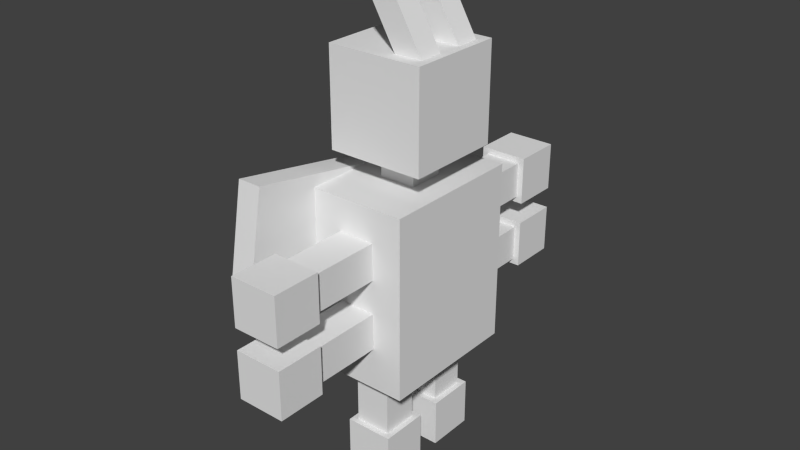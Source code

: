 # Source: Ledian.blend  (saved by Blender 2.77.0; exported with 4.5.12 LTS)
import bpy
from mathutils import Matrix  # noqa: F401  (used for matrix-valued properties, if any)

bpy.ops.wm.read_factory_settings(use_empty=True)
scene = bpy.context.scene
scene.name = 'Scene'

# ---- collections
col_collection_1 = bpy.data.collections.new('Collection 1'); scene.collection.children.link(col_collection_1)

# ---- materials (node trees are filled in below, after node groups)
mat_material = bpy.data.materials.new('Material')
mat_material.alpha_threshold = 0.0
mat_material.use_transparent_shadow = False
mat_material.roughness = 0.5
mat_material.line_color = (0.0, 0.0, 0.0, 1.0)

# ---- material node trees

# ---- world
world_world = bpy.data.worlds.new('World'); scene.world = world_world
world_world.color = (0.05088, 0.05088, 0.05088)
world_world.use_sun_shadow = False
world_world.sun_shadow_jitter_overblur = 0.0
world_world.cycles.sampling_method = 'NONE'
world_world.cycles.sample_map_resolution = 256

# ---- meshes
me_cube = bpy.data.meshes.new('Cube')
me_cube.from_pydata([(0.2, 0.3, -0.375), (0.2, -0.3, -0.375), (-0.2, -0.3, -0.375), (-0.2, 0.3, -0.375), (0.2, 0.3, 0.375), (0.2, -0.3, 0.375), (-0.2, -0.3, 0.375), (-0.2, 0.3, 0.375)], [], [(0, 1, 2, 3), (4, 7, 6, 5), (0, 4, 5, 1), (1, 5, 6, 2), (2, 6, 7, 3), (4, 0, 3, 7)])
_uv = me_cube.uv_layers.new(name='UVMap')
_uv.uv.foreach_set('vector', [0.3438, 0.2812, 0.5312, 0.2812, 0.5312, 0.4688, 0.3438, 0.4688, 0.3438, 0.2812, 0.5312, 0.2812, 0.5312, 0.4688, 0.3438, 0.4688, 0.09375, 0.6875, 0.2812, 0.6875, 0.2812, 0.875, 0.09375, 0.875, 0.4062, 0.2812, 0.5312, 0.2812, 0.5312, 0.4062, 0.4062, 0.4062, 0.375, 0.3125, 0.5, 0.3125, 0.5, 0.4375, 0.375, 0.4375, 0.375, 0.2812, 0.5, 0.2812, 0.5, 0.4062, 0.375, 0.4062])
me_cube.materials.append(mat_material)
me_cube.use_remesh_preserve_volume = False
me_cube.use_remesh_preserve_attributes = False
me_cube.use_mirror_vertex_groups = False
me_cube.update()
me_cube_017 = bpy.data.meshes.new('Cube.017')
me_cube_017.from_pydata([(-0.05, 0.03473, -0.197), (-0.05, -0.03473, 0.197), (-0.05, 0.6256, -0.09277), (-0.05, 0.5562, 0.3012), (0.05, 0.03473, -0.197), (0.05, -0.03473, 0.197), (0.05, 0.6256, -0.09277), (0.05, 0.5562, 0.3012)], [], [(1, 3, 2, 0), (3, 7, 6, 2), (7, 5, 4, 6), (5, 1, 0, 4), (0, 2, 6, 4), (5, 7, 3, 1)])
_uv = me_cube_017.uv_layers.new(name='UVMap')
_uv.uv.foreach_set('vector', [0.5, 0.0, 0.5, 0.5, 0.0, 0.5, 0.0, 0.0, 0.3438, 0.25, 0.5312, 0.25, 0.5312, 0.4375, 0.3438, 0.4375, 0.2812, 0.4375, 0.4688, 0.4375, 0.4688, 0.625, 0.2812, 0.625, 0.3438, 0.25, 0.5312, 0.25, 0.5312, 0.4375, 0.3438, 0.4375, 0.3438, 0.25, 0.5312, 0.25, 0.5312, 0.4375, 0.3438, 0.4375, 0.3438, 0.25, 0.5312, 0.25, 0.5312, 0.4375, 0.3438, 0.4375])
me_cube_017.use_remesh_preserve_volume = False
me_cube_017.use_remesh_preserve_attributes = False
me_cube_017.use_mirror_vertex_groups = False
me_cube_017.update()
me_cube_001 = bpy.data.meshes.new('Cube.001')
me_cube_001.from_pydata([(-0.075, -0.075, -0.3), (-0.075, -0.075, 0.0), (-0.075, 0.075, -0.3), (-0.075, 0.075, 0.0), (0.075, -0.075, -0.3), (0.075, -0.075, 0.0), (0.075, 0.075, -0.3), (0.075, 0.075, 0.0)], [], [(1, 3, 2, 0), (3, 7, 6, 2), (7, 5, 4, 6), (5, 1, 0, 4), (0, 2, 6, 4), (5, 7, 3, 1)])
_uv = me_cube_001.uv_layers.new(name='UVMap')
_uv.uv.foreach_set('vector', [0.6562, 0.5312, 0.8438, 0.5312, 0.8438, 0.7188, 0.6562, 0.7188, 0.6562, 0.5312, 0.8438, 0.5312, 0.8438, 0.7188, 0.6562, 0.7188, 0.6562, 0.5312, 0.8438, 0.5312, 0.8438, 0.7188, 0.6562, 0.7188, 0.6562, 0.5312, 0.8438, 0.5312, 0.8438, 0.7188, 0.6562, 0.7188, 0.6562, 0.5312, 0.8438, 0.5312, 0.8438, 0.7188, 0.6562, 0.7188, 0.6562, 0.5312, 0.8438, 0.5312, 0.8438, 0.7188, 0.6562, 0.7188])
me_cube_001.use_remesh_preserve_volume = False
me_cube_001.use_remesh_preserve_attributes = False
me_cube_001.use_mirror_vertex_groups = False
me_cube_001.update()
me_cube_003 = bpy.data.meshes.new('Cube.003')
me_cube_003.from_pydata([(-0.1, -0.1, -0.1), (-0.1, -0.1, 0.1), (-0.1, 0.1, -0.1), (-0.1, 0.1, 0.1), (0.1, -0.1, -0.1), (0.1, -0.1, 0.1), (0.1, 0.1, -0.1), (0.1, 0.1, 0.1)], [], [(1, 3, 2, 0), (3, 7, 6, 2), (7, 5, 4, 6), (5, 1, 0, 4), (0, 2, 6, 4), (5, 7, 3, 1)])
_uv = me_cube_003.uv_layers.new(name='UVMap')
_uv.uv.foreach_set('vector', [0.4062, 0.3438, 0.4688, 0.3438, 0.4688, 0.4062, 0.4062, 0.4062, 0.4062, 0.3438, 0.4688, 0.3438, 0.4688, 0.4062, 0.4062, 0.4062, 0.4062, 0.3438, 0.4688, 0.3438, 0.4688, 0.4062, 0.4062, 0.4062, 0.4062, 0.3438, 0.4688, 0.3438, 0.4688, 0.4062, 0.4062, 0.4062, 0.4062, 0.3438, 0.4688, 0.3438, 0.4688, 0.4062, 0.4062, 0.4062, 0.4062, 0.3438, 0.4688, 0.3438, 0.4688, 0.4062, 0.4062, 0.4062])
me_cube_003.use_remesh_preserve_volume = False
me_cube_003.use_remesh_preserve_attributes = False
me_cube_003.use_mirror_vertex_groups = False
me_cube_003.update()
me_cube_005 = bpy.data.meshes.new('Cube.005')
me_cube_005.from_pydata([(-0.075, -0.075, -0.075), (-0.075, -0.075, 0.075), (-0.075, 0.075, -0.075), (-0.075, 0.075, 0.075), (0.075, -0.075, -0.075), (0.075, -0.075, 0.075), (0.075, 0.075, -0.075), (0.075, 0.075, 0.075)], [], [(1, 3, 2, 0), (3, 7, 6, 2), (7, 5, 4, 6), (5, 1, 0, 4), (0, 2, 6, 4), (5, 7, 3, 1)])
_uv = me_cube_005.uv_layers.new(name='UVMap')
_uv.uv.foreach_set('vector', [0.625, 0.5312, 0.8125, 0.5312, 0.8125, 0.7188, 0.625, 0.7188, 0.625, 0.5312, 0.8125, 0.5312, 0.8125, 0.7188, 0.625, 0.7188, 0.625, 0.5312, 0.8125, 0.5312, 0.8125, 0.7188, 0.625, 0.7188, 0.625, 0.5312, 0.8125, 0.5312, 0.8125, 0.7188, 0.625, 0.7188, 0.625, 0.5312, 0.8125, 0.5312, 0.8125, 0.7188, 0.625, 0.7188, 0.625, 0.5312, 0.8125, 0.5312, 0.8125, 0.7188, 0.625, 0.7188])
me_cube_005.use_remesh_preserve_volume = False
me_cube_005.use_remesh_preserve_attributes = False
me_cube_005.use_mirror_vertex_groups = False
me_cube_005.update()
me_head = bpy.data.meshes.new('Head')
me_head.from_pydata([(-0.2, -0.2, 4.47e-08), (-0.2, -0.2, 0.4), (-0.2, 0.2, 4.47e-08), (-0.2, 0.2, 0.4), (0.2, -0.2, 4.47e-08), (0.2, -0.2, 0.4), (0.2, 0.2, 4.47e-08), (0.2, 0.2, 0.4)], [], [(1, 3, 2, 0), (3, 7, 6, 2), (7, 5, 4, 6), (5, 1, 0, 4), (0, 2, 6, 4), (5, 7, 3, 1)])
_uv = me_head.uv_layers.new(name='UVMap')
_uv.uv.foreach_set('vector', [0.3438, 0.5, 0.0, 0.5, 0.0, 0.1875, 0.3438, 0.1875, 0.5, 0.5, 1.0, 0.5, 1.0, 0.0, 0.5, 0.0, 0.3125, 0.375, 0.5, 0.375, 0.5, 0.5625, 0.3125, 0.5625, 1.0, 0.5, 0.5, 0.5, 0.5, 0.0, 1.0, 0.0, 0.2812, 0.4062, 0.4688, 0.4062, 0.4688, 0.5938, 0.2812, 0.5938, 0.3438, 0.25, 0.5312, 0.25, 0.5312, 0.4375, 0.3438, 0.4375])
me_head.use_remesh_preserve_volume = False
me_head.use_remesh_preserve_attributes = False
me_head.use_mirror_vertex_groups = False
me_head.update()
me_cube_007 = bpy.data.meshes.new('Cube.007')
me_cube_007.from_pydata([(0.0317, -0.05, -0.1549), (-0.1183, -0.05, 0.1049), (0.0317, 0.05, -0.1549), (-0.1183, 0.05, 0.1049), (0.1183, -0.05, -0.1049), (-0.0317, -0.05, 0.1549), (0.1183, 0.05, -0.1049), (-0.0317, 0.05, 0.1549)], [], [(1, 3, 2, 0), (3, 7, 6, 2), (7, 5, 4, 6), (5, 1, 0, 4), (0, 2, 6, 4), (5, 7, 3, 1)])
_uv = me_cube_007.uv_layers.new(name='UVMap')
_uv.uv.foreach_set('vector', [0.7188, 0.5312, 0.9062, 0.5312, 0.9062, 0.7188, 0.7188, 0.7188, 0.7188, 0.5312, 0.9062, 0.5312, 0.9062, 0.7188, 0.7188, 0.7188, 0.7188, 0.5312, 0.9062, 0.5312, 0.9062, 0.7188, 0.7188, 0.7188, 0.7188, 0.5312, 0.9062, 0.5312, 0.9062, 0.7188, 0.7188, 0.7188, 0.7188, 0.5312, 0.9062, 0.5312, 0.9062, 0.7188, 0.7188, 0.7188, 0.7188, 0.5312, 0.9062, 0.5312, 0.9062, 0.7188, 0.7188, 0.7188])
me_cube_007.use_remesh_preserve_volume = False
me_cube_007.use_remesh_preserve_attributes = False
me_cube_007.use_mirror_vertex_groups = False
me_cube_007.update()
me_cube_008 = bpy.data.meshes.new('Cube.008')
me_cube_008.from_pydata([(0.0317, -0.05, -0.1549), (-0.1183, -0.05, 0.1049), (0.0317, 0.05, -0.1549), (-0.1183, 0.05, 0.1049), (0.1183, -0.05, -0.1049), (-0.0317, -0.05, 0.1549), (0.1183, 0.05, -0.1049), (-0.0317, 0.05, 0.1549)], [], [(1, 3, 2, 0), (3, 7, 6, 2), (7, 5, 4, 6), (5, 1, 0, 4), (0, 2, 6, 4), (5, 7, 3, 1)])
_uv = me_cube_008.uv_layers.new(name='UVMap')
_uv.uv.foreach_set('vector', [0.6562, 0.5312, 0.8438, 0.5312, 0.8438, 0.7188, 0.6562, 0.7188, 0.6562, 0.5312, 0.8438, 0.5312, 0.8438, 0.7188, 0.6562, 0.7188, 0.6562, 0.5312, 0.8438, 0.5312, 0.8438, 0.7188, 0.6562, 0.7188, 0.6562, 0.5312, 0.8438, 0.5312, 0.8438, 0.7188, 0.6562, 0.7188, 0.6562, 0.5312, 0.8438, 0.5312, 0.8438, 0.7188, 0.6562, 0.7188, 0.6562, 0.5312, 0.8438, 0.5312, 0.8438, 0.7188, 0.6562, 0.7188])
me_cube_008.use_remesh_preserve_volume = False
me_cube_008.use_remesh_preserve_attributes = False
me_cube_008.use_mirror_vertex_groups = False
me_cube_008.update()
me_cube_002 = bpy.data.meshes.new('Cube.002')
me_cube_002.from_pydata([(-0.075, -0.075, -0.3), (-0.075, -0.075, 0.0), (-0.075, 0.075, -0.3), (-0.075, 0.075, 0.0), (0.075, -0.075, -0.3), (0.075, -0.075, 0.0), (0.075, 0.075, -0.3), (0.075, 0.075, 0.0)], [], [(1, 3, 2, 0), (3, 7, 6, 2), (7, 5, 4, 6), (5, 1, 0, 4), (0, 2, 6, 4), (5, 7, 3, 1)])
_uv = me_cube_002.uv_layers.new(name='UVMap')
_uv.uv.foreach_set('vector', [0.75, 0.6875, 0.625, 0.6875, 0.625, 0.5625, 0.75, 0.5625, 0.75, 0.6875, 0.625, 0.6875, 0.625, 0.5625, 0.75, 0.5625, 0.75, 0.6875, 0.625, 0.6875, 0.625, 0.5625, 0.75, 0.5625, 0.75, 0.6875, 0.625, 0.6875, 0.625, 0.5625, 0.75, 0.5625, 0.75, 0.6875, 0.625, 0.6875, 0.625, 0.5625, 0.75, 0.5625, 0.75, 0.6875, 0.625, 0.6875, 0.625, 0.5625, 0.75, 0.5625])
me_cube_002.use_remesh_preserve_volume = False
me_cube_002.use_remesh_preserve_attributes = False
me_cube_002.use_mirror_vertex_groups = False
me_cube_002.update()
me_cube_004 = bpy.data.meshes.new('Cube.004')
me_cube_004.from_pydata([(-0.1, -0.1, -0.1), (-0.1, -0.1, 0.1), (-0.1, 0.1, -0.1), (-0.1, 0.1, 0.1), (0.1, -0.1, -0.1), (0.1, -0.1, 0.1), (0.1, 0.1, -0.1), (0.1, 0.1, 0.1)], [], [(1, 3, 2, 0), (3, 7, 6, 2), (7, 5, 4, 6), (5, 1, 0, 4), (0, 2, 6, 4), (5, 7, 3, 1)])
_uv = me_cube_004.uv_layers.new(name='UVMap')
_uv.uv.foreach_set('vector', [0.5312, 0.4375, 0.3438, 0.4375, 0.3438, 0.25, 0.5312, 0.25, 0.5312, 0.4375, 0.3438, 0.4375, 0.3438, 0.25, 0.5312, 0.25, 0.5312, 0.4375, 0.3438, 0.4375, 0.3438, 0.25, 0.5312, 0.25, 0.5312, 0.4375, 0.3438, 0.4375, 0.3438, 0.25, 0.5312, 0.25, 0.5312, 0.4375, 0.3438, 0.4375, 0.3438, 0.25, 0.5312, 0.25, 0.5312, 0.4375, 0.3438, 0.4375, 0.3438, 0.25, 0.5312, 0.25])
me_cube_004.use_remesh_preserve_volume = False
me_cube_004.use_remesh_preserve_attributes = False
me_cube_004.use_mirror_vertex_groups = False
me_cube_004.update()
me_cube_011 = bpy.data.meshes.new('Cube.011')
me_cube_011.from_pydata([(-0.075, 0.0, -0.075), (-0.075, -0.3, -0.075), (-0.075, 0.0, 0.075), (-0.075, -0.3, 0.075), (0.075, 0.0, -0.075), (0.075, -0.3, -0.075), (0.075, 0.0, 0.075), (0.075, -0.3, 0.075)], [], [(1, 3, 2, 0), (3, 7, 6, 2), (7, 5, 4, 6), (5, 1, 0, 4), (0, 2, 6, 4), (5, 7, 3, 1)])
_uv = me_cube_011.uv_layers.new(name='UVMap')
_uv.uv.foreach_set('vector', [0.625, 0.5312, 0.8125, 0.5312, 0.8125, 0.7188, 0.625, 0.7188, 0.625, 0.5312, 0.8125, 0.5312, 0.8125, 0.7188, 0.625, 0.7188, 0.625, 0.5312, 0.8125, 0.5312, 0.8125, 0.7188, 0.625, 0.7188, 0.625, 0.5312, 0.8125, 0.5312, 0.8125, 0.7188, 0.625, 0.7188, 0.625, 0.5312, 0.8125, 0.5312, 0.8125, 0.7188, 0.625, 0.7188, 0.625, 0.5312, 0.8125, 0.5312, 0.8125, 0.7188, 0.625, 0.7188])
me_cube_011.use_remesh_preserve_volume = False
me_cube_011.use_remesh_preserve_attributes = False
me_cube_011.use_mirror_vertex_groups = False
me_cube_011.update()
me_cube_016 = bpy.data.meshes.new('Cube.016')
me_cube_016.from_pydata([(-0.1, -0.1, -0.1), (-0.1, -0.1, 0.1), (-0.1, 0.1, -0.1), (-0.1, 0.1, 0.1), (0.1, -0.1, -0.1), (0.1, -0.1, 0.1), (0.1, 0.1, -0.1), (0.1, 0.1, 0.1)], [], [(1, 3, 2, 0), (3, 7, 6, 2), (7, 5, 4, 6), (5, 1, 0, 4), (0, 2, 6, 4), (5, 7, 3, 1)])
_uv = me_cube_016.uv_layers.new(name='UVMap')
_uv.uv.foreach_set('vector', [0.7188, 0.8125, 0.9062, 0.8125, 0.9062, 1.0, 0.7188, 1.0, 0.7188, 0.8125, 0.9062, 0.8125, 0.9062, 1.0, 0.7188, 1.0, 0.7188, 0.8125, 0.9062, 0.8125, 0.9062, 1.0, 0.7188, 1.0, 0.7188, 0.8125, 0.9062, 0.8125, 0.9062, 1.0, 0.7188, 1.0, 0.7188, 0.8125, 0.9062, 0.8125, 0.9062, 1.0, 0.7188, 1.0, 0.7188, 0.8125, 0.9062, 0.8125, 0.9062, 1.0, 0.7188, 1.0])
me_cube_016.use_remesh_preserve_volume = False
me_cube_016.use_remesh_preserve_attributes = False
me_cube_016.use_mirror_vertex_groups = False
me_cube_016.update()
me_cube_012 = bpy.data.meshes.new('Cube.012')
me_cube_012.from_pydata([(-0.075, 0.0, -0.075), (-0.075, -0.3, -0.075), (-0.075, 0.0, 0.075), (-0.075, -0.3, 0.075), (0.075, 0.0, -0.075), (0.075, -0.3, -0.075), (0.075, 0.0, 0.075), (0.075, -0.3, 0.075)], [], [(1, 3, 2, 0), (3, 7, 6, 2), (7, 5, 4, 6), (5, 1, 0, 4), (0, 2, 6, 4), (5, 7, 3, 1)])
_uv = me_cube_012.uv_layers.new(name='UVMap')
_uv.uv.foreach_set('vector', [0.625, 0.5625, 0.75, 0.5625, 0.75, 0.6875, 0.625, 0.6875, 0.625, 0.5625, 0.75, 0.5625, 0.75, 0.6875, 0.625, 0.6875, 0.625, 0.5625, 0.75, 0.5625, 0.75, 0.6875, 0.625, 0.6875, 0.625, 0.5625, 0.75, 0.5625, 0.75, 0.6875, 0.625, 0.6875, 0.625, 0.5625, 0.75, 0.5625, 0.75, 0.6875, 0.625, 0.6875, 0.625, 0.5625, 0.75, 0.5625, 0.75, 0.6875, 0.625, 0.6875])
me_cube_012.use_remesh_preserve_volume = False
me_cube_012.use_remesh_preserve_attributes = False
me_cube_012.use_mirror_vertex_groups = False
me_cube_012.update()
me_cube_014 = bpy.data.meshes.new('Cube.014')
me_cube_014.from_pydata([(-0.1, -0.1, -0.1), (-0.1, -0.1, 0.1), (-0.1, 0.1, -0.1), (-0.1, 0.1, 0.1), (0.1, -0.1, -0.1), (0.1, -0.1, 0.1), (0.1, 0.1, -0.1), (0.1, 0.1, 0.1)], [], [(1, 3, 2, 0), (3, 7, 6, 2), (7, 5, 4, 6), (5, 1, 0, 4), (0, 2, 6, 4), (5, 7, 3, 1)])
_uv = me_cube_014.uv_layers.new(name='UVMap')
_uv.uv.foreach_set('vector', [0.5938, 0.8125, 0.7812, 0.8125, 0.7812, 1.0, 0.5938, 1.0, 0.5938, 0.8125, 0.7812, 0.8125, 0.7812, 1.0, 0.5938, 1.0, 0.5938, 0.8125, 0.7812, 0.8125, 0.7812, 1.0, 0.5938, 1.0, 0.5938, 0.8125, 0.7812, 0.8125, 0.7812, 1.0, 0.5938, 1.0, 0.5938, 0.8125, 0.7812, 0.8125, 0.7812, 1.0, 0.5938, 1.0, 0.5938, 0.8125, 0.7812, 0.8125, 0.7812, 1.0, 0.5938, 1.0])
me_cube_014.use_remesh_preserve_volume = False
me_cube_014.use_remesh_preserve_attributes = False
me_cube_014.use_mirror_vertex_groups = False
me_cube_014.update()
me_cube_009 = bpy.data.meshes.new('Cube.009')
me_cube_009.from_pydata([(-0.075, 0.3, -0.075), (-0.075, 0.0, -0.075), (-0.075, 0.3, 0.075), (-0.075, 0.0, 0.075), (0.075, 0.3, -0.075), (0.075, 0.0, -0.075), (0.075, 0.3, 0.075), (0.075, 0.0, 0.075)], [], [(1, 3, 2, 0), (3, 7, 6, 2), (7, 5, 4, 6), (5, 1, 0, 4), (0, 2, 6, 4), (5, 7, 3, 1)])
_uv = me_cube_009.uv_layers.new(name='UVMap')
_uv.uv.foreach_set('vector', [0.625, 0.5312, 0.8125, 0.5312, 0.8125, 0.7188, 0.625, 0.7188, 0.625, 0.5312, 0.8125, 0.5312, 0.8125, 0.7188, 0.625, 0.7188, 0.625, 0.5312, 0.8125, 0.5312, 0.8125, 0.7188, 0.625, 0.7188, 0.625, 0.5312, 0.8125, 0.5312, 0.8125, 0.7188, 0.625, 0.7188, 0.625, 0.5312, 0.8125, 0.5312, 0.8125, 0.7188, 0.625, 0.7188, 0.625, 0.5312, 0.8125, 0.5312, 0.8125, 0.7188, 0.625, 0.7188])
me_cube_009.use_remesh_preserve_volume = False
me_cube_009.use_remesh_preserve_attributes = False
me_cube_009.use_mirror_vertex_groups = False
me_cube_009.update()
me_cube_013 = bpy.data.meshes.new('Cube.013')
me_cube_013.from_pydata([(-0.1, -0.1, -0.1), (-0.1, -0.1, 0.1), (-0.1, 0.1, -0.1), (-0.1, 0.1, 0.1), (0.1, -0.1, -0.1), (0.1, -0.1, 0.1), (0.1, 0.1, -0.1), (0.1, 0.1, 0.1)], [], [(1, 3, 2, 0), (3, 7, 6, 2), (7, 5, 4, 6), (5, 1, 0, 4), (0, 2, 6, 4), (5, 7, 3, 1)])
_uv = me_cube_013.uv_layers.new(name='UVMap')
_uv.uv.foreach_set('vector', [0.625, 0.8125, 0.8125, 0.8125, 0.8125, 1.0, 0.625, 1.0, 0.625, 0.8125, 0.8125, 0.8125, 0.8125, 1.0, 0.625, 1.0, 0.625, 0.8125, 0.8125, 0.8125, 0.8125, 1.0, 0.625, 1.0, 0.625, 0.8125, 0.8125, 0.8125, 0.8125, 1.0, 0.625, 1.0, 0.625, 0.8125, 0.8125, 0.8125, 0.8125, 1.0, 0.625, 1.0, 0.625, 0.8125, 0.8125, 0.8125, 0.8125, 1.0, 0.625, 1.0])
me_cube_013.use_remesh_preserve_volume = False
me_cube_013.use_remesh_preserve_attributes = False
me_cube_013.use_mirror_vertex_groups = False
me_cube_013.update()
me_cube_010 = bpy.data.meshes.new('Cube.010')
me_cube_010.from_pydata([(-0.075, 0.3, -0.075), (-0.075, 0.0, -0.075), (-0.075, 0.3, 0.075), (-0.075, 0.0, 0.075), (0.075, 0.3, -0.075), (0.075, 0.0, -0.075), (0.075, 0.3, 0.075), (0.075, 0.0, 0.075)], [], [(1, 3, 2, 0), (3, 7, 6, 2), (7, 5, 4, 6), (5, 1, 0, 4), (0, 2, 6, 4), (5, 7, 3, 1)])
_uv = me_cube_010.uv_layers.new(name='UVMap')
_uv.uv.foreach_set('vector', [0.5938, 0.5625, 0.7188, 0.5625, 0.7188, 0.6875, 0.5938, 0.6875, 0.5938, 0.5625, 0.7188, 0.5625, 0.7188, 0.6875, 0.5938, 0.6875, 0.5938, 0.5625, 0.7188, 0.5625, 0.7188, 0.6875, 0.5938, 0.6875, 0.5938, 0.5625, 0.7188, 0.5625, 0.7188, 0.6875, 0.5938, 0.6875, 0.5938, 0.5625, 0.7188, 0.5625, 0.7188, 0.6875, 0.5938, 0.6875, 0.5938, 0.5625, 0.7188, 0.5625, 0.7188, 0.6875, 0.5938, 0.6875])
me_cube_010.use_remesh_preserve_volume = False
me_cube_010.use_remesh_preserve_attributes = False
me_cube_010.use_mirror_vertex_groups = False
me_cube_010.update()
me_cube_015 = bpy.data.meshes.new('Cube.015')
me_cube_015.from_pydata([(-0.1, -0.1, -0.1), (-0.1, -0.1, 0.1), (-0.1, 0.1, -0.1), (-0.1, 0.1, 0.1), (0.1, -0.1, -0.1), (0.1, -0.1, 0.1), (0.1, 0.1, -0.1), (0.1, 0.1, 0.1)], [], [(1, 3, 2, 0), (3, 7, 6, 2), (7, 5, 4, 6), (5, 1, 0, 4), (0, 2, 6, 4), (5, 7, 3, 1)])
_uv = me_cube_015.uv_layers.new(name='UVMap')
_uv.uv.foreach_set('vector', [0.6562, 0.7812, 0.8438, 0.7812, 0.8438, 0.9688, 0.6562, 0.9688, 0.6562, 0.7812, 0.8438, 0.7812, 0.8438, 0.9688, 0.6562, 0.9688, 0.6562, 0.7812, 0.8438, 0.7812, 0.8438, 0.9688, 0.6562, 0.9688, 0.6562, 0.7812, 0.8438, 0.7812, 0.8438, 0.9688, 0.6562, 0.9688, 0.6562, 0.7812, 0.8438, 0.7812, 0.8438, 0.9688, 0.6562, 0.9688, 0.6562, 0.7812, 0.8438, 0.7812, 0.8438, 0.9688, 0.6562, 0.9688])
me_cube_015.use_remesh_preserve_volume = False
me_cube_015.use_remesh_preserve_attributes = False
me_cube_015.use_mirror_vertex_groups = False
me_cube_015.update()
me_cube_018 = bpy.data.meshes.new('Cube.018')
me_cube_018.from_pydata([(-0.05, -0.6256, -0.09277), (-0.05, -0.5562, 0.3012), (-0.05, -0.03473, -0.197), (-0.05, 0.03473, 0.197), (0.05, -0.6256, -0.09277), (0.05, -0.5562, 0.3012), (0.05, -0.03473, -0.197), (0.05, 0.03473, 0.197)], [], [(1, 3, 2, 0), (3, 7, 6, 2), (7, 5, 4, 6), (5, 1, 0, 4), (0, 2, 6, 4), (5, 7, 3, 1)])
_uv = me_cube_018.uv_layers.new(name='UVMap')
_uv.uv.foreach_set('vector', [0.0, 0.0, 0.5, 0.0, 0.5, 0.5, 0.0, 0.5, 0.3438, 0.25, 0.5312, 0.25, 0.5312, 0.4375, 0.3438, 0.4375, 0.2812, 0.4375, 0.4688, 0.4375, 0.4688, 0.625, 0.2812, 0.625, 0.3438, 0.25, 0.5312, 0.25, 0.5312, 0.4375, 0.3438, 0.4375, 0.3438, 0.25, 0.5312, 0.25, 0.5312, 0.4375, 0.3438, 0.4375, 0.3438, 0.25, 0.5312, 0.25, 0.5312, 0.4375, 0.3438, 0.4375])
me_cube_018.use_remesh_preserve_volume = False
me_cube_018.use_remesh_preserve_attributes = False
me_cube_018.use_mirror_vertex_groups = False
me_cube_018.update()
me_cube_019 = bpy.data.meshes.new('Cube.019')
me_cube_019.from_pydata([(-0.002306, -0.1854, -0.2486), (-0.002306, 0.01455, 0.0978), (-0.002306, 0.3342, -0.5486), (-0.002306, 0.5342, -0.2022), (0.04769, -0.1854, -0.2486), (0.04769, 0.01455, 0.0978), (0.04769, 0.3342, -0.5486), (0.04769, 0.5342, -0.2022)], [], [(1, 3, 2, 0), (3, 7, 6, 2), (7, 5, 4, 6), (5, 1, 0, 4), (0, 2, 6, 4), (5, 7, 3, 1)])
_uv = me_cube_019.uv_layers.new(name='UVMap')
_uv.uv.foreach_set('vector', [0.6562, 0.7812, 0.8438, 0.7812, 0.8438, 0.9688, 0.6562, 0.9688, 0.6562, 0.7812, 0.8438, 0.7812, 0.8438, 0.9688, 0.6562, 0.9688, 0.6562, 0.7812, 0.8438, 0.7812, 0.8438, 0.9688, 0.6562, 0.9688, 0.6562, 0.7812, 0.8438, 0.7812, 0.8438, 0.9688, 0.6562, 0.9688, 0.6562, 0.7812, 0.8438, 0.7812, 0.8438, 0.9688, 0.6562, 0.9688, 0.6562, 0.7812, 0.8438, 0.7812, 0.8438, 0.9688, 0.6562, 0.9688])
me_cube_019.use_remesh_preserve_volume = False
me_cube_019.use_remesh_preserve_attributes = False
me_cube_019.use_mirror_vertex_groups = False
me_cube_019.update()
me_cube_020 = bpy.data.meshes.new('Cube.020')
me_cube_020.from_pydata([(-0.002302, -0.3342, -0.5486), (-0.002302, -0.5342, -0.2022), (-0.002302, 0.1854, -0.2486), (-0.002302, -0.01456, 0.0978), (0.0477, -0.3342, -0.5486), (0.0477, -0.5342, -0.2022), (0.0477, 0.1854, -0.2486), (0.0477, -0.01456, 0.0978)], [], [(1, 3, 2, 0), (3, 7, 6, 2), (7, 5, 4, 6), (5, 1, 0, 4), (0, 2, 6, 4), (5, 7, 3, 1)])
_uv = me_cube_020.uv_layers.new(name='UVMap')
_uv.uv.foreach_set('vector', [0.625, 0.8438, 0.75, 0.8438, 0.75, 0.9688, 0.625, 0.9688, 0.625, 0.8438, 0.75, 0.8438, 0.75, 0.9688, 0.625, 0.9688, 0.625, 0.8438, 0.75, 0.8438, 0.75, 0.9688, 0.625, 0.9688, 0.625, 0.8438, 0.75, 0.8438, 0.75, 0.9688, 0.625, 0.9688, 0.625, 0.8438, 0.75, 0.8438, 0.75, 0.9688, 0.625, 0.9688, 0.625, 0.8438, 0.75, 0.8438, 0.75, 0.9688, 0.625, 0.9688])
me_cube_020.use_remesh_preserve_volume = False
me_cube_020.use_remesh_preserve_attributes = False
me_cube_020.use_mirror_vertex_groups = False
me_cube_020.update()

# ---- objects
ob_cube = bpy.data.objects.new('Cube', me_cube)
ob_cube_017 = bpy.data.objects.new('Cube.017', me_cube_017)
ob_cube_001 = bpy.data.objects.new('Cube.001', me_cube_001)
ob_cube_003 = bpy.data.objects.new('Cube.003', me_cube_003)
ob_cube_005 = bpy.data.objects.new('Cube.005', me_cube_005)
ob_head = bpy.data.objects.new('Head', me_head)
ob_cube_007 = bpy.data.objects.new('Cube.007', me_cube_007)
ob_cube_008 = bpy.data.objects.new('Cube.008', me_cube_008)
ob_cube_002 = bpy.data.objects.new('Cube.002', me_cube_002)
ob_cube_004 = bpy.data.objects.new('Cube.004', me_cube_004)
ob_cube_011 = bpy.data.objects.new('Cube.011', me_cube_011)
ob_cube_016 = bpy.data.objects.new('Cube.016', me_cube_016)
ob_cube_012 = bpy.data.objects.new('Cube.012', me_cube_012)
ob_cube_014 = bpy.data.objects.new('Cube.014', me_cube_014)
ob_cube_009 = bpy.data.objects.new('Cube.009', me_cube_009)
ob_cube_013 = bpy.data.objects.new('Cube.013', me_cube_013)
ob_cube_010 = bpy.data.objects.new('Cube.010', me_cube_010)
ob_cube_015 = bpy.data.objects.new('Cube.015', me_cube_015)
ob_cube_018 = bpy.data.objects.new('Cube.018', me_cube_018)
ob_cube_019 = bpy.data.objects.new('Cube.019', me_cube_019)
ob_cube_020 = bpy.data.objects.new('Cube.020', me_cube_020)

# ---- transforms, parenting, visibility, modifiers, constraints
ob_cube.location = (0.0, 0.0, 0.8298)
ob_cube.lock_rotations_4d = False
ob_cube.empty_display_type = 'ARROWS'
ob_cube.lineart.crease_threshold = 0.0
ob_cube_017.parent = ob_cube
ob_cube_017.matrix_parent_inverse = Matrix(((1.0, 0.0, 0.0, 0.0), (0.0, 1.0, 0.0, 0.0), (0.0, 0.0, 1.0, -0.8298), (0.0, 0.0, 0.0, 1.0)))
ob_cube_017.location = (-0.2474, 0.007448, 1.001)
ob_cube_017.lineart.crease_threshold = 0.0
ob_cube_001.parent = ob_cube
ob_cube_001.matrix_parent_inverse = Matrix(((1.0, 0.0, 0.0, 0.0), (0.0, 1.0, 0.0, 0.0), (0.0, 0.0, 1.0, -0.8298), (0.0, 0.0, 0.0, 1.0)))
ob_cube_001.location = (0.0, 0.15, 0.497)
ob_cube_001.lineart.crease_threshold = 0.0
ob_cube_003.parent = ob_cube_001
ob_cube_003.matrix_parent_inverse = Matrix(((1.0, 0.0, 0.0, 0.0), (0.0, 1.0, 0.0, -0.15), (0.0, 0.0, 1.0, -0.497), (0.0, 0.0, 0.0, 1.0)))
ob_cube_003.location = (0.0, 0.15, 0.09976)
ob_cube_003.lineart.crease_threshold = 0.0
ob_cube_005.parent = ob_cube
ob_cube_005.matrix_parent_inverse = Matrix(((1.0, 0.0, 0.0, 0.0), (0.0, 1.0, 0.0, 0.0), (0.0, 0.0, 1.0, -0.8298), (0.0, 0.0, 0.0, 1.0)))
ob_cube_005.location = (0.0, 0.0, 1.271)
ob_cube_005.lineart.crease_threshold = 0.0
ob_head.parent = ob_cube_005
ob_head.matrix_parent_inverse = Matrix(((1.0, 0.0, 0.0, -0.0), (0.0, 1.0, 0.0, -0.0), (0.0, 0.0, 1.0, -1.271), (0.0, 0.0, 0.0, 1.0)))
ob_head.location = (0.0, 0.0, 1.317)
ob_head.lineart.crease_threshold = 0.0
ob_cube_007.parent = ob_head
ob_cube_007.matrix_parent_inverse = Matrix(((1.0, 0.0, 0.0, -0.0), (0.0, 1.0, 0.0, -0.0), (0.0, 0.0, 1.0, -1.317), (0.0, 0.0, 0.0, 1.0)))
ob_cube_007.location = (0.05594, -0.1, 1.813)
ob_cube_007.lineart.crease_threshold = 0.0
ob_cube_008.parent = ob_head
ob_cube_008.matrix_parent_inverse = Matrix(((1.0, 0.0, 0.0, -0.0), (0.0, 1.0, 0.0, -0.0), (0.0, 0.0, 1.0, -1.317), (0.0, 0.0, 0.0, 1.0)))
ob_cube_008.location = (0.05594, 0.1, 1.813)
ob_cube_008.lineart.crease_threshold = 0.0
ob_cube_002.parent = ob_cube
ob_cube_002.matrix_parent_inverse = Matrix(((1.0, 0.0, 0.0, 0.0), (0.0, 1.0, 0.0, 0.0), (0.0, 0.0, 1.0, -0.8298), (0.0, 0.0, 0.0, 1.0)))
ob_cube_002.location = (0.0, -0.15, 0.497)
ob_cube_002.lineart.crease_threshold = 0.0
ob_cube_004.parent = ob_cube_002
ob_cube_004.matrix_parent_inverse = Matrix(((1.0, 0.0, 0.0, 0.0), (0.0, 1.0, 0.0, 0.15), (0.0, 0.0, 1.0, -0.497), (0.0, 0.0, 0.0, 1.0)))
ob_cube_004.location = (0.0, -0.15, 0.09976)
ob_cube_004.lineart.crease_threshold = 0.0
ob_cube_011.parent = ob_cube
ob_cube_011.matrix_parent_inverse = Matrix(((1.0, 0.0, 0.0, 0.0), (0.0, 1.0, 0.0, 0.0), (0.0, 0.0, 1.0, -0.8298), (0.0, 0.0, 0.0, 1.0)))
ob_cube_011.location = (0.0, -0.3, 0.9943)
ob_cube_011.lineart.crease_threshold = 0.0
ob_cube_016.parent = ob_cube_011
ob_cube_016.matrix_parent_inverse = Matrix(((1.0, 0.0, 0.0, 0.0), (0.0, 1.0, 0.0, 0.3), (0.0, 0.0, 1.0, -0.9943), (0.0, 0.0, 0.0, 1.0)))
ob_cube_016.location = (0.0, -0.7, 0.9943)
ob_cube_016.lineart.crease_threshold = 0.0
ob_cube_012.parent = ob_cube
ob_cube_012.matrix_parent_inverse = Matrix(((1.0, 0.0, 0.0, 0.0), (0.0, 1.0, 0.0, 0.0), (0.0, 0.0, 1.0, -0.8298), (0.0, 0.0, 0.0, 1.0)))
ob_cube_012.location = (0.0, -0.3, 0.7048)
ob_cube_012.lineart.crease_threshold = 0.0
ob_cube_014.parent = ob_cube_012
ob_cube_014.matrix_parent_inverse = Matrix(((1.0, 0.0, 0.0, 0.0), (0.0, 1.0, 0.0, 0.3), (0.0, 0.0, 1.0, -0.7048), (0.0, 0.0, 0.0, 1.0)))
ob_cube_014.location = (0.0, -0.7, 0.7048)
ob_cube_014.lineart.crease_threshold = 0.0
ob_cube_009.parent = ob_cube
ob_cube_009.matrix_parent_inverse = Matrix(((1.0, 0.0, 0.0, 0.0), (0.0, 1.0, 0.0, 0.0), (0.0, 0.0, 1.0, -0.8298), (0.0, 0.0, 0.0, 1.0)))
ob_cube_009.location = (0.0, 0.3, 0.9943)
ob_cube_009.lineart.crease_threshold = 0.0
ob_cube_013.parent = ob_cube_009
ob_cube_013.matrix_parent_inverse = Matrix(((1.0, 0.0, 0.0, 0.0), (0.0, 1.0, 0.0, -0.3), (0.0, 0.0, 1.0, -0.9943), (0.0, 0.0, 0.0, 1.0)))
ob_cube_013.location = (0.0, 0.7, 0.9943)
ob_cube_013.lineart.crease_threshold = 0.0
ob_cube_010.parent = ob_cube
ob_cube_010.matrix_parent_inverse = Matrix(((1.0, 0.0, 0.0, 0.0), (0.0, 1.0, 0.0, 0.0), (0.0, 0.0, 1.0, -0.8298), (0.0, 0.0, 0.0, 1.0)))
ob_cube_010.location = (0.0, 0.3, 0.7048)
ob_cube_010.lineart.crease_threshold = 0.0
ob_cube_015.parent = ob_cube_010
ob_cube_015.matrix_parent_inverse = Matrix(((1.0, 0.0, 0.0, 0.0), (0.0, 1.0, 0.0, -0.3), (0.0, 0.0, 1.0, -0.7048), (0.0, 0.0, 0.0, 1.0)))
ob_cube_015.location = (0.0, 0.7, 0.7048)
ob_cube_015.lineart.crease_threshold = 0.0
ob_cube_018.parent = ob_cube
ob_cube_018.matrix_parent_inverse = Matrix(((1.0, 0.0, 0.0, 0.0), (0.0, 1.0, 0.0, 0.0), (0.0, 0.0, 1.0, -0.8298), (0.0, 0.0, 0.0, 1.0)))
ob_cube_018.location = (-0.2474, -0.007447, 1.001)
ob_cube_018.lineart.crease_threshold = 0.0
ob_cube_019.parent = ob_cube
ob_cube_019.matrix_parent_inverse = Matrix(((1.0, 0.0, 0.0, 0.0), (0.0, 1.0, 0.0, 0.0), (0.0, 0.0, 1.0, -0.8298), (0.0, 0.0, 0.0, 1.0)))
ob_cube_019.location = (-0.2474, 0.007448, 1.001)
ob_cube_019.lineart.crease_threshold = 0.0
ob_cube_020.parent = ob_cube
ob_cube_020.matrix_parent_inverse = Matrix(((1.0, 0.0, 0.0, 0.0), (0.0, 1.0, 0.0, 0.0), (0.0, 0.0, 1.0, -0.8298), (0.0, 0.0, 0.0, 1.0)))
ob_cube_020.location = (-0.2474, -0.007447, 1.001)
ob_cube_020.lineart.crease_threshold = 0.0

# ---- collection membership
col_collection_1.objects.link(ob_cube)
col_collection_1.objects.link(ob_cube_017)
col_collection_1.objects.link(ob_cube_001)
col_collection_1.objects.link(ob_cube_003)
col_collection_1.objects.link(ob_cube_005)
col_collection_1.objects.link(ob_head)
col_collection_1.objects.link(ob_cube_007)
col_collection_1.objects.link(ob_cube_008)
col_collection_1.objects.link(ob_cube_002)
col_collection_1.objects.link(ob_cube_004)
col_collection_1.objects.link(ob_cube_011)
col_collection_1.objects.link(ob_cube_016)
col_collection_1.objects.link(ob_cube_012)
col_collection_1.objects.link(ob_cube_014)
col_collection_1.objects.link(ob_cube_009)
col_collection_1.objects.link(ob_cube_013)
col_collection_1.objects.link(ob_cube_010)
col_collection_1.objects.link(ob_cube_015)
col_collection_1.objects.link(ob_cube_018)
col_collection_1.objects.link(ob_cube_019)
col_collection_1.objects.link(ob_cube_020)

# ---- scene / render settings (as saved in the file)
scene.frame_start = 1; scene.frame_end = 250; scene.frame_set(1)
scene.render.engine = 'BLENDER_EEVEE_NEXT'
scene.render.resolution_percentage = 50
scene.render.dither_intensity = 0.0
scene.cycles.use_denoising = False
scene.cycles.samples = 10
scene.cycles.sampling_pattern = 'TABULATED_SOBOL'
scene.cycles.light_sampling_threshold = 0.0
scene.cycles.use_adaptive_sampling = False
scene.cycles.use_light_tree = False
scene.cycles.blur_glossy = 0.0
scene.cycles.pixel_filter_type = 'GAUSSIAN'
scene.cycles.sample_clamp_indirect = 0.0
scene.view_settings.view_transform = 'Standard'
bpy.context.view_layer.update()

# ---- added for rendering (the .blend has no active camera and no usable light): camera, sun
cam_auto = bpy.data.cameras.new('AutoCamera')
cam_auto.lens = 50.0
cam_auto.sensor_width = 36.0
cam_auto.clip_end = 1000.0
ob_auto_camera = bpy.data.objects.new('AutoCamera', cam_auto)
scene.collection.objects.link(ob_auto_camera)
ob_auto_camera.location = (2.34288, -2.86987, 2.89713)
ob_auto_camera.rotation_euler = (1.09748, -7.21219e-08, 0.694738)
scene.camera = ob_auto_camera
light_auto_sun = bpy.data.lights.new('AutoSun', 'SUN')
light_auto_sun.energy = 3.0
light_auto_sun.angle = 0.0523599
ob_auto_sun = bpy.data.objects.new('AutoSun', light_auto_sun)
scene.collection.objects.link(ob_auto_sun)
ob_auto_sun.rotation_euler = (0.872665, 0.174533, 0.523599)
bpy.context.view_layer.update()
